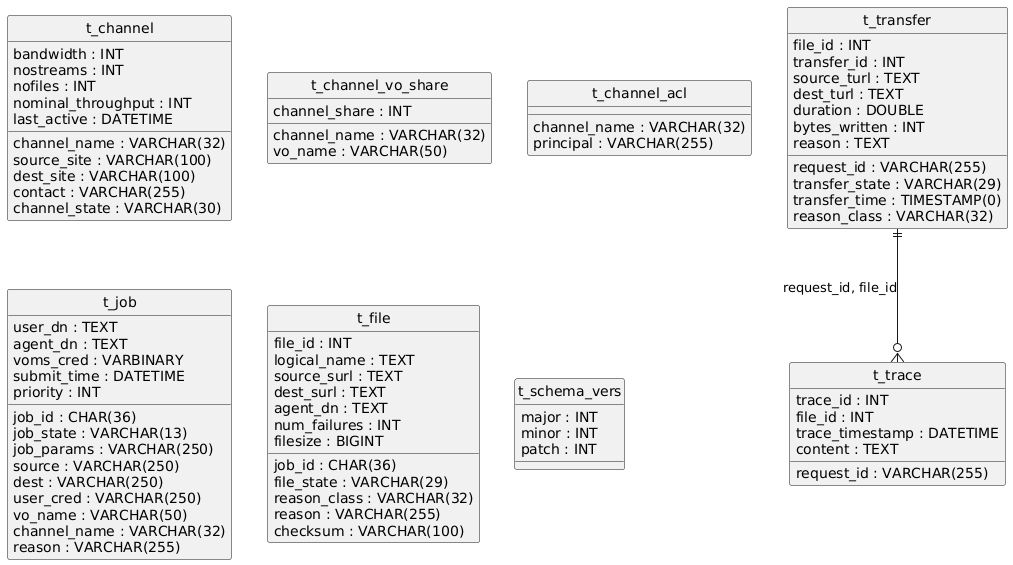

The diagram above was rendered by PlantUML. Its source (embedded in the PNG):
@startuml
hide circle
skinparam linetype ortho

entity "t_channel" as t_channel {
  channel_name : VARCHAR(32)
  source_site : VARCHAR(100)
  dest_site : VARCHAR(100)
  contact : VARCHAR(255)
  bandwidth : INT
  nostreams : INT
  nofiles : INT
  nominal_throughput : INT
  channel_state : VARCHAR(30)
  last_active : DATETIME
}

entity "t_channel_vo_share" as t_channel_vo_share {
  channel_name : VARCHAR(32)
  vo_name : VARCHAR(50)
  channel_share : INT
}

entity "t_channel_acl" as t_channel_acl {
  channel_name : VARCHAR(32)
  principal : VARCHAR(255)
}

entity "t_job" as t_job {
  job_id : CHAR(36)
  job_state : VARCHAR(13)
  job_params : VARCHAR(250)
  source : VARCHAR(250)
  dest : VARCHAR(250)
  user_dn : TEXT
  agent_dn : TEXT
  user_cred : VARCHAR(250)
  voms_cred : VARBINARY
  vo_name : VARCHAR(50)
  channel_name : VARCHAR(32)
  reason : VARCHAR(255)
  submit_time : DATETIME
  priority : INT
}

entity "t_file" as t_file {
  file_id : INT
  job_id : CHAR(36)
  file_state : VARCHAR(29)
  logical_name : TEXT
  source_surl : TEXT
  dest_surl : TEXT
  agent_dn : TEXT
  reason_class : VARCHAR(32)
  reason : VARCHAR(255)
  num_failures : INT
  filesize : BIGINT
  checksum : VARCHAR(100)
}

entity "t_transfer" as t_transfer {
  request_id : VARCHAR(255)
  file_id : INT
  transfer_id : INT
  transfer_state : VARCHAR(29)
  source_turl : TEXT
  dest_turl : TEXT
  transfer_time : TIMESTAMP(0)
  duration : DOUBLE
  bytes_written : INT
  reason_class : VARCHAR(32)
  reason : TEXT
}

entity "t_trace" as t_trace {
  trace_id : INT
  request_id : VARCHAR(255)
  file_id : INT
  trace_timestamp : DATETIME
  content : TEXT
}

entity "t_schema_vers" as t_schema_vers {
  major : INT
  minor : INT
  patch : INT
}

t_transfer ||--o{ t_trace : "request_id, file_id"
@enduml